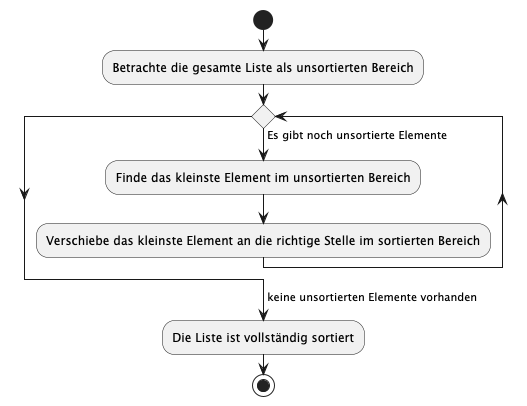

The diagram above was rendered by PlantUML. Its source (embedded in the PNG):
@startuml
start
:Betrachte die gesamte Liste als unsortierten Bereich;
while () is (Es gibt noch unsortierte Elemente)
  :Finde das kleinste Element im unsortierten Bereich;
  :Verschiebe das kleinste Element an die richtige Stelle im sortierten Bereich;
endwhile
-> keine unsortierten Elemente vorhanden;
:Die Liste ist vollständig sortiert;
stop
@enduml